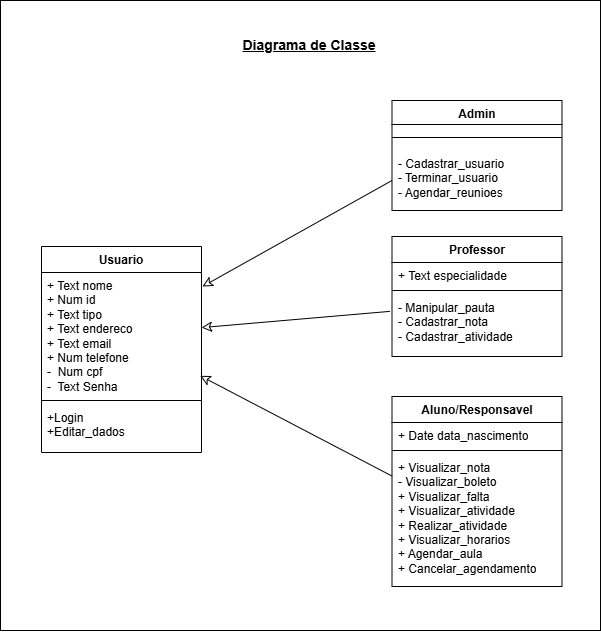

The diagram above was exported from draw.io. Its source (the exported page's mxGraphModel, read from the mxfile embedded in the PNG):
<mxGraphModel dx="1668" dy="925" grid="1" gridSize="10" guides="1" tooltips="1" connect="1" arrows="1" fold="1" page="1" pageScale="1" pageWidth="827" pageHeight="1169" math="0" shadow="0">
  <root>
    <mxCell id="0" />
    <mxCell id="1" parent="0" />
    <mxCell id="Gktsf1KkR0pMvbBhrTzC-1" parent="1" style="rounded=0;whiteSpace=wrap;html=1;" value="" vertex="1">
      <mxGeometry height="630" width="600" x="150" y="190" as="geometry" />
    </mxCell>
    <mxCell id="FlFxzRfmZfhIwjTsXTog-3" parent="1" style="swimlane;fontStyle=1;align=center;verticalAlign=top;childLayout=stackLayout;horizontal=1;startSize=26;horizontalStack=0;resizeParent=1;resizeParentMax=0;resizeLast=0;collapsible=1;marginBottom=0;whiteSpace=wrap;html=1;" value="Usuario" vertex="1">
      <mxGeometry height="206" width="160" x="191" y="436" as="geometry" />
    </mxCell>
    <mxCell id="FlFxzRfmZfhIwjTsXTog-4" parent="FlFxzRfmZfhIwjTsXTog-3" style="text;strokeColor=none;fillColor=none;align=left;verticalAlign=top;spacingLeft=4;spacingRight=4;overflow=hidden;rotatable=0;points=[[0,0.5],[1,0.5]];portConstraint=eastwest;whiteSpace=wrap;html=1;" value="+ Text nome&lt;br&gt;+ Num id&lt;br&gt;&lt;span style=&quot;background-color: transparent; color: light-dark(rgb(0, 0, 0), rgb(255, 255, 255));&quot;&gt;+ Text tipo&lt;/span&gt;&lt;div&gt;+ Text endereco&lt;/div&gt;&lt;div&gt;+ Text email&lt;br&gt;&lt;/div&gt;&lt;div&gt;+ Num telefone&lt;/div&gt;&lt;div&gt;-&amp;nbsp; Num cpf&lt;/div&gt;&lt;div&gt;-&amp;nbsp; Text Senha&lt;/div&gt;" vertex="1">
      <mxGeometry height="124" width="160" y="26" as="geometry" />
    </mxCell>
    <mxCell id="FlFxzRfmZfhIwjTsXTog-5" parent="FlFxzRfmZfhIwjTsXTog-3" style="line;strokeWidth=1;fillColor=none;align=left;verticalAlign=middle;spacingTop=-1;spacingLeft=3;spacingRight=3;rotatable=0;labelPosition=right;points=[];portConstraint=eastwest;strokeColor=inherit;" value="" vertex="1">
      <mxGeometry height="8" width="160" y="150" as="geometry" />
    </mxCell>
    <mxCell id="FlFxzRfmZfhIwjTsXTog-6" parent="FlFxzRfmZfhIwjTsXTog-3" style="text;strokeColor=none;fillColor=none;align=left;verticalAlign=top;spacingLeft=4;spacingRight=4;overflow=hidden;rotatable=0;points=[[0,0.5],[1,0.5]];portConstraint=eastwest;whiteSpace=wrap;html=1;" value="+Login&lt;div&gt;+Editar_dados&lt;/div&gt;" vertex="1">
      <mxGeometry height="48" width="160" y="158" as="geometry" />
    </mxCell>
    <mxCell id="FlFxzRfmZfhIwjTsXTog-7" parent="1" style="swimlane;fontStyle=1;align=center;verticalAlign=top;childLayout=stackLayout;horizontal=1;startSize=24;horizontalStack=0;resizeParent=1;resizeParentMax=0;resizeLast=0;collapsible=1;marginBottom=0;whiteSpace=wrap;html=1;" value="Admin" vertex="1">
      <mxGeometry height="110" width="170" x="541.5" y="290" as="geometry" />
    </mxCell>
    <mxCell id="FlFxzRfmZfhIwjTsXTog-9" parent="FlFxzRfmZfhIwjTsXTog-7" style="line;strokeWidth=1;fillColor=none;align=left;verticalAlign=middle;spacingTop=-1;spacingLeft=3;spacingRight=3;rotatable=0;labelPosition=right;points=[];portConstraint=eastwest;strokeColor=inherit;" value="" vertex="1">
      <mxGeometry height="26" width="170" y="24" as="geometry" />
    </mxCell>
    <mxCell id="FlFxzRfmZfhIwjTsXTog-10" parent="FlFxzRfmZfhIwjTsXTog-7" style="text;strokeColor=none;fillColor=none;align=left;verticalAlign=top;spacingLeft=4;spacingRight=4;overflow=hidden;rotatable=0;points=[[0,0.5],[1,0.5]];portConstraint=eastwest;whiteSpace=wrap;html=1;" value="- Cadastrar_usuario&lt;br&gt;- Terminar_usuario&lt;br&gt;- Agendar_reunioes&lt;div&gt;&lt;br&gt;&lt;/div&gt;" vertex="1">
      <mxGeometry height="60" width="170" y="50" as="geometry" />
    </mxCell>
    <mxCell id="FlFxzRfmZfhIwjTsXTog-11" parent="1" style="swimlane;fontStyle=1;align=center;verticalAlign=top;childLayout=stackLayout;horizontal=1;startSize=26;horizontalStack=0;resizeParent=1;resizeParentMax=0;resizeLast=0;collapsible=1;marginBottom=0;whiteSpace=wrap;html=1;" value="Professor&lt;div&gt;&lt;br&gt;&lt;/div&gt;" vertex="1">
      <mxGeometry height="120" width="170" x="541.5" y="426" as="geometry" />
    </mxCell>
    <mxCell id="FlFxzRfmZfhIwjTsXTog-12" parent="FlFxzRfmZfhIwjTsXTog-11" style="text;strokeColor=none;fillColor=none;align=left;verticalAlign=top;spacingLeft=4;spacingRight=4;overflow=hidden;rotatable=0;points=[[0,0.5],[1,0.5]];portConstraint=eastwest;whiteSpace=wrap;html=1;" value="+ Text especialidade" vertex="1">
      <mxGeometry height="24" width="170" y="26" as="geometry" />
    </mxCell>
    <mxCell id="FlFxzRfmZfhIwjTsXTog-13" parent="FlFxzRfmZfhIwjTsXTog-11" style="line;strokeWidth=1;fillColor=none;align=left;verticalAlign=middle;spacingTop=-1;spacingLeft=3;spacingRight=3;rotatable=0;labelPosition=right;points=[];portConstraint=eastwest;strokeColor=inherit;" value="" vertex="1">
      <mxGeometry height="8" width="170" y="50" as="geometry" />
    </mxCell>
    <mxCell id="FlFxzRfmZfhIwjTsXTog-14" parent="FlFxzRfmZfhIwjTsXTog-11" style="text;strokeColor=none;fillColor=none;align=left;verticalAlign=top;spacingLeft=4;spacingRight=4;overflow=hidden;rotatable=0;points=[[0,0.5],[1,0.5]];portConstraint=eastwest;whiteSpace=wrap;html=1;" value="- Manipular_pauta&lt;br&gt;- Cadastrar_nota&lt;br&gt;- Cadastrar_atividade" vertex="1">
      <mxGeometry height="62" width="170" y="58" as="geometry" />
    </mxCell>
    <mxCell id="FlFxzRfmZfhIwjTsXTog-15" parent="1" style="swimlane;fontStyle=1;align=center;verticalAlign=top;childLayout=stackLayout;horizontal=1;startSize=26;horizontalStack=0;resizeParent=1;resizeParentMax=0;resizeLast=0;collapsible=1;marginBottom=0;whiteSpace=wrap;html=1;" value="&lt;div&gt;Aluno/Responsavel&lt;/div&gt;" vertex="1">
      <mxGeometry height="190" width="170" x="541.5" y="586" as="geometry" />
    </mxCell>
    <mxCell id="FlFxzRfmZfhIwjTsXTog-16" parent="FlFxzRfmZfhIwjTsXTog-15" style="text;strokeColor=none;fillColor=none;align=left;verticalAlign=top;spacingLeft=4;spacingRight=4;overflow=hidden;rotatable=0;points=[[0,0.5],[1,0.5]];portConstraint=eastwest;whiteSpace=wrap;html=1;" value="+ Date data_nascimento" vertex="1">
      <mxGeometry height="24" width="170" y="26" as="geometry" />
    </mxCell>
    <mxCell id="FlFxzRfmZfhIwjTsXTog-17" parent="FlFxzRfmZfhIwjTsXTog-15" style="line;strokeWidth=1;fillColor=none;align=left;verticalAlign=middle;spacingTop=-1;spacingLeft=3;spacingRight=3;rotatable=0;labelPosition=right;points=[];portConstraint=eastwest;strokeColor=inherit;" value="" vertex="1">
      <mxGeometry height="8" width="170" y="50" as="geometry" />
    </mxCell>
    <mxCell id="FlFxzRfmZfhIwjTsXTog-18" parent="FlFxzRfmZfhIwjTsXTog-15" style="text;strokeColor=none;fillColor=none;align=left;verticalAlign=top;spacingLeft=4;spacingRight=4;overflow=hidden;rotatable=0;points=[[0,0.5],[1,0.5]];portConstraint=eastwest;whiteSpace=wrap;html=1;" value="+ Visualizar_nota&lt;div&gt;- Visualizar_boleto&lt;br&gt;+ Visualizar_falta&lt;/div&gt;&lt;div&gt;+ Visualizar_atividade&lt;br&gt;+ Realizar_atividade&lt;/div&gt;&lt;div&gt;+ Visualizar_horarios&lt;br&gt;+ Agendar_aula&lt;/div&gt;&lt;div&gt;+ Cancelar_agendamento&lt;/div&gt;" vertex="1">
      <mxGeometry height="132" width="170" y="58" as="geometry" />
    </mxCell>
    <mxCell id="FlFxzRfmZfhIwjTsXTog-19" edge="1" parent="1" source="FlFxzRfmZfhIwjTsXTog-10" style="rounded=0;orthogonalLoop=1;jettySize=auto;html=1;fontSize=12;startSize=8;endSize=8;exitX=0;exitY=0.5;exitDx=0;exitDy=0;endFill=0;">
      <mxGeometry relative="1" as="geometry">
        <Array as="points" />
        <mxPoint x="352" y="476" as="targetPoint" />
      </mxGeometry>
    </mxCell>
    <mxCell id="FlFxzRfmZfhIwjTsXTog-20" edge="1" parent="1" source="FlFxzRfmZfhIwjTsXTog-14" style="edgeStyle=none;curved=1;rounded=0;orthogonalLoop=1;jettySize=auto;html=1;fontSize=12;startSize=8;endSize=8;exitX=-0.012;exitY=0.272;exitDx=0;exitDy=0;exitPerimeter=0;endFill=0;" target="FlFxzRfmZfhIwjTsXTog-4">
      <mxGeometry relative="1" as="geometry" />
    </mxCell>
    <mxCell id="FlFxzRfmZfhIwjTsXTog-21" edge="1" parent="1" source="FlFxzRfmZfhIwjTsXTog-18" style="rounded=0;orthogonalLoop=1;jettySize=auto;html=1;entryX=0.992;entryY=0.833;entryDx=0;entryDy=0;entryPerimeter=0;fontSize=12;startSize=8;endSize=8;endFill=0;" target="FlFxzRfmZfhIwjTsXTog-4">
      <mxGeometry relative="1" as="geometry" />
    </mxCell>
    <mxCell id="FlFxzRfmZfhIwjTsXTog-22" parent="1" style="text;html=1;whiteSpace=wrap;strokeColor=none;fillColor=none;align=center;verticalAlign=middle;rounded=0;strokeWidth=2;shadow=0;fontStyle=4;fontSize=14;" value="&lt;font&gt;&lt;b&gt;Diagrama de Classe&lt;/b&gt;&lt;/font&gt;" vertex="1">
      <mxGeometry height="30" width="190" x="364" y="220" as="geometry" />
    </mxCell>
  </root>
</mxGraphModel>